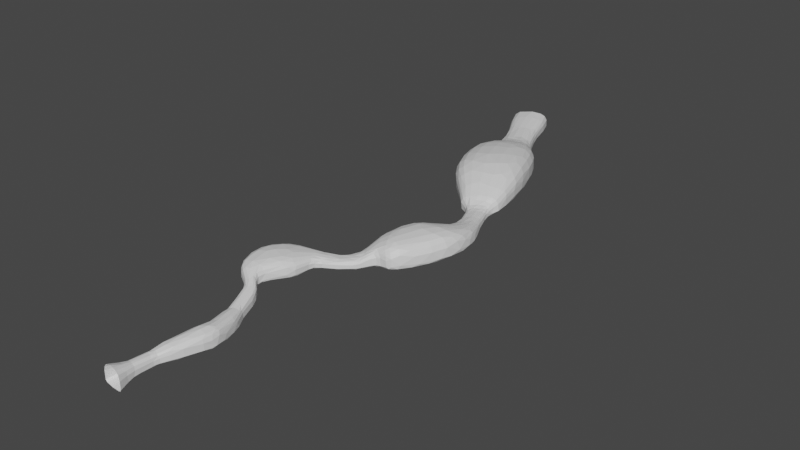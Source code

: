 # Source: Cave.blend  (saved by Blender 3.6.13; exported with 4.5.12 LTS)
import bpy
from mathutils import Matrix  # noqa: F401  (used for matrix-valued properties, if any)

bpy.ops.wm.read_factory_settings(use_empty=True)
scene = bpy.context.scene
scene.name = 'Scene'

# ---- collections
col_collection = bpy.data.collections.new('Collection'); scene.collection.children.link(col_collection)

# ---- materials (node trees are filled in below, after node groups)
mat_material = bpy.data.materials.new('Material')
mat_material.alpha_threshold = 0.0
mat_material.use_transparent_shadow = False
mat_material.roughness = 0.5
mat_material.line_color = (0.0, 0.0, 0.0, 1.0)

# ---- material node trees
mat_material.use_nodes = True; mat_material.node_tree.nodes.clear()
_N = mat_material.node_tree.nodes; _L = mat_material.node_tree.links
n0 = _N.new('ShaderNodeOutputMaterial'); n0.name = 'Material Output'; n0.location = (300, 300)
n1 = _N.new('ShaderNodeBsdfPrincipled'); n1.name = 'Principled BSDF'; n1.location = (10, 300)
n1.distribution = 'GGX'
n1.subsurface_method = 'RANDOM_WALK_SKIN'
n1.inputs[3].default_value = 1.45
n1.inputs[27].default_value = (0.0, 0.0, 0.0, 1.0)
n1.inputs[28].default_value = 1.0
_L.new(n1.outputs[0], n0.inputs[0])
n0.is_active_output = True

# ---- world
world_world = bpy.data.worlds.new('World'); scene.world = world_world
world_world.use_nodes = True; world_world.node_tree.nodes.clear()
_N = world_world.node_tree.nodes; _L = world_world.node_tree.links
n0 = _N.new('ShaderNodeOutputWorld'); n0.name = 'World Output'; n0.location = (300, 300)
n1 = _N.new('ShaderNodeBackground'); n1.name = 'Background'; n1.location = (10, 300)
n1.inputs[0].default_value = (0.05088, 0.05088, 0.05088, 1.0)
_L.new(n1.outputs[0], n0.inputs[0])
n0.is_active_output = True
world_world.color = (0.05088, 0.05088, 0.05088)
world_world.use_sun_shadow = False
world_world.sun_shadow_jitter_overblur = 0.0

# ---- meshes
me_cube = bpy.data.meshes.new('Cube')
me_cube.from_pydata([(-8.415, -277.8, -14.08), (-8.655, -277.8, -36.71), (-10.32, -300.3, -14.05), (-10.56, -300.3, -36.69), (-30.97, -275.9, -13.84), (-31.21, -275.9, -36.47), (-32.87, -298.4, -13.82), (-33.11, -298.4, -36.45), (-7.735, -253.4, -36.04), (-28.57, -251.7, -35.82), (-7.513, -253.4, -15.13), (-28.35, -251.7, -14.91), (3.241, -244.1, -34.56), (-29.04, -235.5, -35.38), (4.017, -243.7, -7.107), (-28.24, -235.1, -7.222), (30.58, -180.2, -33.78), (-11.14, -169.1, -34.32), (31.64, -179.7, 3.664), (-10.05, -168.6, 4.093), (26.04, -151.3, -35.03), (-10.3, -154.5, -36.8), (25.63, -150.5, -2.045), (-10.72, -153.7, -2.963), (16.7, -118.9, -35.84), (-19.88, -121.3, -37.63), (16.29, -118.2, -2.859), (-20.3, -120.6, -3.798), (7.672, -100.9, -33.9), (-19.18, -108.7, -34.07), (7.324, -100.3, -5.959), (-19.52, -108.1, -6.126), (1.219, -90.66, -30.61), (-24.38, -98.06, -30.77), (0.8877, -90.08, -3.976), (-24.71, -97.48, -4.134), (-44.87, -324.0, -45.79), (-44.43, -324.0, -4.222), (-3.002, -327.5, -4.661), (-3.444, -327.5, -46.23), (-78.01, 68.53, 27.03), (1.785, 33.5, 24.04), (-82.21, 65.8, -12.31), (-2.412, 30.78, -15.3), (-9.53, -44.25, -22.02), (-35.13, -51.65, -22.18), (-9.861, -43.68, 4.615), (-35.46, -51.08, 4.457), (-32.49, -31.97, -7.971), (-53.28, -37.98, -8.1), (-32.76, -31.5, 13.66), (-53.55, -37.51, 13.53), (-80.44, -25.28, -11.65), (-80.87, -24.52, 23.32), (-31.43, -14.81, 23.53), (-31.0, -15.56, -11.45), (-10.7, 12.15, -10.68), (-98.68, 23.13, -11.3), (-9.361, 18.09, 28.5), (-97.34, 29.06, 27.89), (-54.92, 88.04, 19.53), (2.77, 65.12, 17.57), (-57.67, 86.26, -6.215), (0.02335, 63.34, -8.173), (-13.88, 101.6, 13.13), (14.84, 78.05, 11.48), (-17.85, 98.73, -6.471), (10.88, 75.18, -8.117), (15.82, 115.1, 9.483), (35.29, 87.77, 10.09), (13.69, 113.7, -8.584), (33.15, 86.29, -7.981), (30.17, 124.0, 10.82), (49.63, 96.63, 11.43), (28.04, 122.5, -7.244), (47.5, 95.14, -6.641), (47.11, 142.6, 14.65), (69.91, 110.5, 15.35), (44.61, 140.8, -6.52), (67.41, 108.8, -5.813), (48.97, 182.8, 31.69), (83.25, 132.9, 34.35), (50.6, 182.9, -4.169), (84.47, 132.6, -3.087), (53.22, 198.8, 37.73), (99.52, 131.4, 41.33), (56.31, 199.6, -5.566), (102.1, 131.8, -4.105), (58.44, 213.5, 42.97), (114.9, 131.3, 47.36), (62.67, 214.9, -6.111), (118.5, 132.1, -4.328), (61.45, 225.3, 46.86), (145.8, 171.9, 46.28), (63.07, 230.1, -2.168), (146.9, 176.0, -5.362), (74.13, 247.8, 47.3), (171.9, 227.7, 51.15), (76.98, 257.0, -1.035), (174.7, 236.3, 0.1243), (93.5, 271.6, 30.19), (167.6, 287.0, 38.72), (95.42, 279.3, -6.548), (169.8, 294.3, -0.05956), (102.3, 307.0, 18.9), (150.2, 324.5, 27.45), (105.1, 310.4, -6.224), (153.3, 327.5, 0.9978), (101.8, 337.8, 16.57), (137.8, 351.8, 21.23), (103.8, 338.1, -2.514), (140.0, 351.7, 1.172), (92.53, 362.5, 15.69), (128.5, 376.4, 20.34), (94.51, 362.8, -3.399), (130.8, 376.3, 0.288), (83.66, 386.1, 14.84), (119.7, 400.0, 19.5), (85.64, 386.3, -4.244), (121.9, 399.9, -0.5579), (60.03, 396.0, 28.36), (126.1, 421.6, 36.9), (63.65, 396.5, -6.668), (130.2, 421.4, 0.09692), (60.03, 396.0, 28.36), (126.1, 421.6, 36.9), (63.65, 396.5, -6.668), (130.2, 421.4, 0.09692), (38.48, 419.9, 48.57), (128.9, 455.4, 51.52), (37.98, 422.7, 0.6825), (128.8, 457.4, 1.12), (-10.25, 462.9, 65.15), (117.6, 513.0, 69.32), (-10.97, 466.9, -2.518), (117.4, 515.8, -1.9), (-39.24, 539.6, 59.9), (88.59, 589.7, 64.07), (-39.95, 543.6, -7.768), (88.39, 592.5, -7.15), (-51.68, 597.2, 49.29), (60.94, 641.4, 52.96), (-52.32, 600.7, -10.34), (60.77, 643.9, -9.795), (-48.85, 663.1, 21.04), (18.51, 689.5, 23.24), (-49.23, 665.2, -14.62), (18.41, 691.0, -14.3), (-57.39, 702.2, 20.02), (-1.454, 724.1, 21.85), (-57.7, 703.9, -9.589), (-1.54, 725.4, -9.318), (-75.06, 747.7, 22.38), (-19.12, 769.7, 24.21), (-75.37, 749.5, -7.229), (-19.21, 770.9, -6.958), (-94.07, 779.7, 27.08), (-26.71, 806.1, 29.28), (-94.45, 781.8, -8.582), (-26.81, 807.6, -8.257), (-106.0, 810.4, 28.67), (-38.62, 836.8, 30.87), (-106.4, 812.5, -6.992), (-38.72, 838.3, -6.666), (-33.06, -298.4, -31.57), (-31.16, -275.9, -31.6), (-28.52, -251.7, -31.32), (-28.87, -235.4, -29.32), (-10.91, -169.0, -26.04), (-10.39, -154.3, -29.51), (-19.97, -121.1, -30.35), (-19.25, -108.5, -28.05), (-24.45, -97.94, -25.03), (-44.77, -324.0, -36.84), (-81.3, 66.39, -3.838), (-35.2, -51.53, -16.44), (-53.34, -37.88, -3.44), (-80.53, -25.12, -4.12), (-98.39, 24.41, -2.855), (-57.08, 86.64, -0.669), (-16.99, 99.34, -2.249), (14.15, 114.0, -4.692), (28.5, 122.8, -3.352), (45.15, 141.2, -1.96), (50.25, 182.8, 3.555), (55.64, 199.4, 3.761), (61.76, 214.6, 4.462), (62.72, 229.1, 8.392), (76.37, 255.0, 9.377), (95.01, 277.6, 1.366), (104.5, 309.7, -0.8119), (103.4, 338.1, 1.598), (94.08, 362.7, 0.7134), (85.21, 386.3, -0.1326), (62.87, 396.4, 0.8775), (62.87, 396.4, 0.8775), (38.08, 422.1, 11.0), (-10.81, 466.0, 12.06), (-39.8, 542.7, 6.809), (-52.18, 600.0, 2.505), (-49.15, 664.8, -6.94), (-57.64, 703.6, -3.21), (-75.3, 749.1, -0.8497), (-94.37, 781.3, -0.9), (-106.3, 812.0, 0.6908), (-8.606, -277.8, -32.06), (-10.51, -300.3, -32.04), (-7.69, -253.4, -31.74), (3.4, -244.0, -28.92), (30.8, -180.1, -26.09), (25.96, -151.1, -28.25), (16.61, -118.8, -29.07), (7.6, -100.8, -28.16), (1.151, -90.54, -25.14), (-3.353, -327.5, -37.69), (-1.549, 31.34, -7.221), (-9.598, -44.14, -16.55), (-32.55, -31.87, -3.526), (-31.09, -15.41, -4.259), (-10.42, 13.37, -2.633), (0.5877, 63.7, -2.883), (11.69, 75.77, -4.09), (33.59, 86.59, -4.269), (47.94, 95.45, -2.929), (67.92, 109.1, -1.464), (84.22, 132.7, 4.606), (101.5, 131.7, 5.231), (117.8, 131.9, 6.293), (146.7, 175.1, 5.249), (174.1, 234.5, 10.61), (169.3, 292.8, 7.908), (152.7, 326.8, 6.434), (139.6, 351.7, 5.293), (130.3, 376.3, 4.409), (121.4, 399.9, 3.563), (129.4, 421.4, 7.659), (129.4, 421.4, 7.659), (128.8, 457.0, 11.48), (117.4, 515.3, 12.74), (88.43, 592.0, 7.485), (60.8, 643.4, 3.1), (18.43, 690.7, -6.584), (-1.522, 725.1, -2.914), (-19.19, 770.7, -0.554), (-26.79, 807.3, -0.5438), (-38.7, 838.0, 1.047)], [], [(0, 2, 6, 4), (7, 36, 39, 3), (164, 165, 4, 6), (5, 7, 3, 1), (205, 206, 2, 0), (205, 0, 10, 207), (166, 167, 15, 11), (165, 166, 11, 4), (1, 8, 9, 5), (4, 11, 10, 0), (15, 19, 18, 14), (8, 12, 13, 9), (11, 15, 14, 10), (207, 208, 12, 8), (168, 169, 23, 19), (208, 209, 16, 12), (167, 168, 19, 15), (12, 16, 17, 13), (210, 211, 24, 20), (16, 20, 21, 17), (19, 23, 22, 18), (209, 210, 20, 16), (170, 171, 31, 27), (169, 170, 27, 23), (20, 24, 25, 21), (23, 27, 26, 22), (31, 35, 34, 30), (24, 28, 29, 25), (27, 31, 30, 26), (211, 212, 28, 24), (212, 213, 32, 28), (171, 172, 35, 31), (28, 32, 33, 29), (2, 38, 37, 6), (206, 214, 38, 2), (164, 173, 36, 7), (219, 215, 43, 56), (59, 40, 41, 58), (56, 43, 42, 57), (40, 60, 61, 41), (32, 44, 45, 33), (172, 175, 47, 35), (213, 216, 44, 32), (35, 47, 46, 34), (175, 176, 51, 47), (44, 48, 49, 45), (47, 51, 50, 46), (216, 217, 48, 44), (51, 53, 54, 50), (48, 55, 52, 49), (176, 177, 53, 51), (217, 218, 55, 48), (53, 59, 58, 54), (178, 174, 40, 59), (218, 219, 56, 55), (177, 178, 59, 53), (55, 56, 57, 52), (43, 63, 62, 42), (174, 179, 60, 40), (215, 220, 63, 43), (60, 64, 65, 61), (220, 221, 67, 63), (179, 180, 64, 60), (63, 67, 66, 62), (221, 222, 71, 67), (222, 223, 75, 71), (64, 68, 69, 65), (67, 71, 70, 66), (180, 181, 68, 64), (72, 76, 77, 73), (68, 72, 73, 69), (71, 75, 74, 70), (181, 182, 72, 68), (224, 225, 83, 79), (75, 79, 78, 74), (182, 183, 76, 72), (223, 224, 79, 75), (225, 226, 87, 83), (76, 80, 81, 77), (79, 83, 82, 78), (183, 184, 80, 76), (87, 91, 90, 86), (80, 84, 85, 81), (83, 87, 86, 82), (184, 185, 84, 80), (185, 186, 88, 84), (226, 227, 91, 87), (84, 88, 89, 85), (91, 95, 94, 90), (88, 92, 93, 89), (227, 228, 95, 91), (186, 187, 92, 88), (187, 188, 96, 92), (229, 230, 103, 99), (228, 229, 99, 95), (92, 96, 97, 93), (95, 99, 98, 94), (100, 104, 105, 101), (96, 100, 101, 97), (99, 103, 102, 98), (188, 189, 100, 96), (107, 111, 110, 106), (103, 107, 106, 102), (189, 190, 104, 100), (230, 231, 107, 103), (111, 115, 114, 110), (190, 191, 108, 104), (231, 232, 111, 107), (104, 108, 109, 105), (233, 234, 119, 115), (191, 192, 112, 108), (232, 233, 115, 111), (108, 112, 113, 109), (234, 235, 123, 119), (112, 116, 117, 113), (115, 119, 118, 114), (192, 193, 116, 112), (123, 127, 126, 122), (116, 120, 121, 117), (119, 123, 122, 118), (193, 194, 120, 116), (236, 237, 131, 127), (194, 195, 124, 120), (235, 236, 127, 123), (120, 124, 125, 121), (196, 197, 132, 128), (124, 128, 129, 125), (127, 131, 130, 126), (195, 196, 128, 124), (238, 239, 139, 135), (237, 238, 135, 131), (128, 132, 133, 129), (131, 135, 134, 130), (139, 143, 142, 138), (132, 136, 137, 133), (135, 139, 138, 134), (197, 198, 136, 132), (240, 241, 147, 143), (198, 199, 140, 136), (239, 240, 143, 139), (136, 140, 141, 137), (200, 201, 148, 144), (140, 144, 145, 141), (143, 147, 146, 142), (199, 200, 144, 140), (242, 243, 155, 151), (241, 242, 151, 147), (144, 148, 149, 145), (147, 151, 150, 146), (155, 159, 158, 154), (148, 152, 153, 149), (151, 155, 154, 150), (201, 202, 152, 148), (244, 245, 163, 159), (202, 203, 156, 152), (243, 244, 159, 155), (152, 156, 157, 153), (156, 160, 161, 157), (159, 163, 162, 158), (203, 204, 160, 156), (158, 162, 204, 203), (154, 158, 203, 202), (150, 154, 202, 201), (142, 146, 200, 199), (146, 150, 201, 200), (138, 142, 199, 198), (134, 138, 198, 197), (126, 130, 196, 195), (130, 134, 197, 196), (122, 126, 195, 194), (118, 122, 194, 193), (114, 118, 193, 192), (110, 114, 192, 191), (106, 110, 191, 190), (102, 106, 190, 189), (98, 102, 189, 188), (94, 98, 188, 187), (90, 94, 187, 186), (86, 90, 186, 185), (82, 86, 185, 184), (78, 82, 184, 183), (74, 78, 183, 182), (70, 74, 182, 181), (66, 70, 181, 180), (62, 66, 180, 179), (42, 62, 179, 174), (52, 57, 178, 177), (57, 42, 174, 178), (49, 52, 177, 176), (45, 49, 176, 175), (33, 45, 175, 172), (6, 37, 173, 164), (29, 33, 172, 171), (21, 25, 170, 169), (25, 29, 171, 170), (13, 17, 168, 167), (17, 21, 169, 168), (5, 9, 166, 165), (9, 13, 167, 166), (7, 5, 165, 164), (153, 157, 244, 243), (157, 161, 245, 244), (145, 149, 242, 241), (149, 153, 243, 242), (137, 141, 240, 239), (141, 145, 241, 240), (129, 133, 238, 237), (133, 137, 239, 238), (121, 125, 236, 235), (125, 129, 237, 236), (117, 121, 235, 234), (109, 113, 233, 232), (113, 117, 234, 233), (105, 109, 232, 231), (101, 105, 231, 230), (93, 97, 229, 228), (97, 101, 230, 229), (89, 93, 228, 227), (85, 89, 227, 226), (81, 85, 226, 225), (73, 77, 224, 223), (77, 81, 225, 224), (69, 73, 223, 222), (65, 69, 222, 221), (61, 65, 221, 220), (41, 61, 220, 215), (54, 58, 219, 218), (50, 54, 218, 217), (46, 50, 217, 216), (34, 46, 216, 213), (58, 41, 215, 219), (3, 39, 214, 206), (30, 34, 213, 212), (26, 30, 212, 211), (18, 22, 210, 209), (22, 26, 211, 210), (14, 18, 209, 208), (10, 14, 208, 207), (1, 205, 207, 8), (1, 3, 206, 205)])
_uv = me_cube.uv_layers.new(name='UVMap')
_uv.uv.foreach_set('vector', [0.625, 0.5, 0.625, 0.75, 0.875, 0.75, 0.875, 0.5, 0.125, 0.75, 0.125, 0.75, 0.375, 0.75, 0.375, 0.75, 0.4289, 0.0, 0.4289, 0.25, 0.625, 0.25, 0.625, 0.0, 0.125, 0.5, 0.125, 0.75, 0.375, 0.75, 0.375, 0.5, 0.4264, 0.5, 0.4264, 0.75, 0.625, 0.75, 0.625, 0.5, 0.4264, 0.5, 0.625, 0.5, 0.625, 0.5, 0.4264, 0.5, 0.4289, 0.25, 0.4237, 0.25, 0.6366, 0.25, 0.625, 0.25, 0.4289, 0.25, 0.4289, 0.25, 0.625, 0.25, 0.625, 0.25, 0.375, 0.5, 0.375, 0.5, 0.125, 0.5, 0.125, 0.5, 0.875, 0.5, 0.875, 0.5, 0.625, 0.5, 0.625, 0.5, 0.8887, 0.5, 0.8823, 0.5, 0.6175, 0.5, 0.6304, 0.5, 0.375, 0.5, 0.366, 0.5, 0.11, 0.5, 0.125, 0.5, 0.875, 0.5, 0.8887, 0.5, 0.6304, 0.5, 0.625, 0.5, 0.4264, 0.5, 0.4204, 0.5, 0.366, 0.5, 0.375, 0.5, 0.4249, 0.25, 0.4255, 0.2427, 0.6332, 0.2427, 0.6338, 0.25, 0.4204, 0.5, 0.4189, 0.5, 0.3676, 0.5, 0.366, 0.5, 0.4237, 0.25, 0.4249, 0.25, 0.6338, 0.25, 0.6366, 0.25, 0.366, 0.5, 0.3676, 0.5, 0.1172, 0.5, 0.11, 0.5, 0.4229, 0.5075, 0.4229, 0.5075, 0.3685, 0.5075, 0.3685, 0.5075, 0.3676, 0.5, 0.3685, 0.5075, 0.1177, 0.5, 0.1172, 0.5, 0.8823, 0.5, 0.8823, 0.5, 0.6332, 0.5075, 0.6175, 0.5, 0.4189, 0.5, 0.4229, 0.5075, 0.3685, 0.5075, 0.3676, 0.5, 0.4255, 0.2427, 0.4255, 0.2427, 0.6332, 0.2427, 0.6332, 0.2427, 0.4255, 0.2427, 0.4255, 0.2427, 0.6332, 0.2427, 0.6332, 0.2427, 0.3685, 0.5075, 0.3685, 0.5075, 0.1177, 0.5, 0.1177, 0.5, 0.8823, 0.5, 0.8823, 0.5, 0.6332, 0.5075, 0.6332, 0.5075, 0.8823, 0.5, 0.8823, 0.5, 0.6332, 0.5075, 0.6332, 0.5075, 0.3685, 0.5075, 0.3685, 0.5075, 0.1177, 0.5, 0.1177, 0.5, 0.8823, 0.5, 0.8823, 0.5, 0.6332, 0.5075, 0.6332, 0.5075, 0.4229, 0.5075, 0.4229, 0.5075, 0.3685, 0.5075, 0.3685, 0.5075, 0.4229, 0.5075, 0.4229, 0.5075, 0.3685, 0.5075, 0.3685, 0.5075, 0.4255, 0.2427, 0.4255, 0.2427, 0.6332, 0.2427, 0.6332, 0.2427, 0.3685, 0.5075, 0.3685, 0.5075, 0.1177, 0.5, 0.1177, 0.5, 0.625, 0.75, 0.625, 0.75, 0.875, 0.75, 0.875, 0.75, 0.4264, 0.75, 0.4264, 0.75, 0.625, 0.75, 0.625, 0.75, 0.4289, 0.0, 0.4289, 0.0, 0.375, 0.0, 0.375, 0.0, 0.4229, 0.5075, 0.4229, 0.5075, 0.3685, 0.5075, 0.3685, 0.5075, 0.8823, 0.5, 0.8823, 0.5, 0.6332, 0.5075, 0.6332, 0.5075, 0.3685, 0.5075, 0.3685, 0.5075, 0.1177, 0.5, 0.1177, 0.5, 0.8823, 0.5, 0.8823, 0.5, 0.6332, 0.5075, 0.6332, 0.5075, 0.3685, 0.5075, 0.3685, 0.5075, 0.1177, 0.5, 0.1177, 0.5, 0.4255, 0.2427, 0.4255, 0.2427, 0.6332, 0.2427, 0.6332, 0.2427, 0.4229, 0.5075, 0.4229, 0.5075, 0.3685, 0.5075, 0.3685, 0.5075, 0.8823, 0.5, 0.8823, 0.5, 0.6332, 0.5075, 0.6332, 0.5075, 0.4255, 0.2427, 0.4255, 0.2427, 0.6332, 0.2427, 0.6332, 0.2427, 0.3685, 0.5075, 0.3685, 0.5075, 0.1177, 0.5, 0.1177, 0.5, 0.8823, 0.5, 0.8823, 0.5, 0.6332, 0.5075, 0.6332, 0.5075, 0.4229, 0.5075, 0.4229, 0.5075, 0.3685, 0.5075, 0.3685, 0.5075, 0.8823, 0.5, 0.8823, 0.5, 0.6332, 0.5075, 0.6332, 0.5075, 0.3685, 0.5075, 0.3685, 0.5075, 0.1177, 0.5, 0.1177, 0.5, 0.4255, 0.2427, 0.4255, 0.2427, 0.6332, 0.2427, 0.6332, 0.2427, 0.4229, 0.5075, 0.4229, 0.5075, 0.3685, 0.5075, 0.3685, 0.5075, 0.8823, 0.5, 0.8823, 0.5, 0.6332, 0.5075, 0.6332, 0.5075, 0.4255, 0.2427, 0.4255, 0.2427, 0.6332, 0.2427, 0.6332, 0.2427, 0.4229, 0.5075, 0.4229, 0.5075, 0.3685, 0.5075, 0.3685, 0.5075, 0.4255, 0.2427, 0.4255, 0.2427, 0.6332, 0.2427, 0.6332, 0.2427, 0.3685, 0.5075, 0.3685, 0.5075, 0.1177, 0.5, 0.1177, 0.5, 0.3685, 0.5075, 0.3685, 0.5075, 0.1177, 0.5, 0.1177, 0.5, 0.4255, 0.2427, 0.4255, 0.2427, 0.6332, 0.2427, 0.6332, 0.2427, 0.4229, 0.5075, 0.4229, 0.5075, 0.3685, 0.5075, 0.3685, 0.5075, 0.8823, 0.5, 0.8823, 0.5, 0.6332, 0.5075, 0.6332, 0.5075, 0.4229, 0.5075, 0.4229, 0.5075, 0.3685, 0.5075, 0.3685, 0.5075, 0.4255, 0.2427, 0.4255, 0.2427, 0.6332, 0.2427, 0.6332, 0.2427, 0.3685, 0.5075, 0.3685, 0.5075, 0.1177, 0.5, 0.1177, 0.5, 0.4229, 0.5075, 0.4229, 0.5075, 0.3685, 0.5075, 0.3685, 0.5075, 0.4229, 0.5075, 0.4229, 0.5075, 0.3685, 0.5075, 0.3685, 0.5075, 0.8823, 0.5, 0.8823, 0.5, 0.6332, 0.5075, 0.6332, 0.5075, 0.3685, 0.5075, 0.3685, 0.5075, 0.1177, 0.5, 0.1177, 0.5, 0.4255, 0.2427, 0.4255, 0.2427, 0.6332, 0.2427, 0.6332, 0.2427, 0.8823, 0.5, 0.8823, 0.5, 0.6332, 0.5075, 0.6332, 0.5075, 0.8823, 0.5, 0.8823, 0.5, 0.6332, 0.5075, 0.6332, 0.5075, 0.3685, 0.5075, 0.3685, 0.5075, 0.1177, 0.5, 0.1177, 0.5, 0.4255, 0.2427, 0.4255, 0.2427, 0.6332, 0.2427, 0.6332, 0.2427, 0.4229, 0.5075, 0.4229, 0.5075, 0.3685, 0.5075, 0.3685, 0.5075, 0.3685, 0.5075, 0.3685, 0.5075, 0.1177, 0.5, 0.1177, 0.5, 0.4255, 0.2427, 0.4255, 0.2427, 0.6332, 0.2427, 0.6332, 0.2427, 0.4229, 0.5075, 0.4229, 0.5075, 0.3685, 0.5075, 0.3685, 0.5075, 0.4229, 0.5075, 0.4229, 0.5075, 0.3685, 0.5075, 0.3685, 0.5075, 0.8823, 0.5, 0.8823, 0.5, 0.6332, 0.5075, 0.6332, 0.5075, 0.3685, 0.5075, 0.3685, 0.5075, 0.1177, 0.5, 0.1177, 0.5, 0.4255, 0.2427, 0.4255, 0.2427, 0.6332, 0.2427, 0.6332, 0.2427, 0.3685, 0.5075, 0.3685, 0.5075, 0.1177, 0.5, 0.1177, 0.5, 0.8823, 0.5, 0.8823, 0.5, 0.6332, 0.5075, 0.6332, 0.5075, 0.3685, 0.5075, 0.3685, 0.5075, 0.1177, 0.5, 0.1177, 0.5, 0.4255, 0.2427, 0.4255, 0.2427, 0.6332, 0.2427, 0.6332, 0.2427, 0.4255, 0.2427, 0.4255, 0.2427, 0.6332, 0.2427, 0.6332, 0.2427, 0.4229, 0.5075, 0.4229, 0.5075, 0.3685, 0.5075, 0.3685, 0.5075, 0.8823, 0.5, 0.8823, 0.5, 0.6332, 0.5075, 0.6332, 0.5075, 0.3685, 0.5075, 0.3685, 0.5075, 0.1177, 0.5, 0.1177, 0.5, 0.8823, 0.5, 0.8823, 0.5, 0.6332, 0.5075, 0.6332, 0.5075, 0.4229, 0.5075, 0.4229, 0.5075, 0.3685, 0.5075, 0.3685, 0.5075, 0.4255, 0.2427, 0.4255, 0.2427, 0.6332, 0.2427, 0.6332, 0.2427, 0.4255, 0.2427, 0.4255, 0.2427, 0.6332, 0.2427, 0.6332, 0.2427, 0.4229, 0.5075, 0.4229, 0.5075, 0.3685, 0.5075, 0.3685, 0.5075, 0.4229, 0.5075, 0.4229, 0.5075, 0.3685, 0.5075, 0.3685, 0.5075, 0.8823, 0.5, 0.8823, 0.5, 0.6332, 0.5075, 0.6332, 0.5075, 0.3685, 0.5075, 0.3685, 0.5075, 0.1177, 0.5, 0.1177, 0.5, 0.8823, 0.5, 0.8823, 0.5, 0.6332, 0.5075, 0.6332, 0.5075, 0.8823, 0.5, 0.8823, 0.5, 0.6332, 0.5075, 0.6332, 0.5075, 0.3685, 0.5075, 0.3685, 0.5075, 0.1177, 0.5, 0.1177, 0.5, 0.4255, 0.2427, 0.4255, 0.2427, 0.6332, 0.2427, 0.6332, 0.2427, 0.3685, 0.5075, 0.3685, 0.5075, 0.1177, 0.5, 0.1177, 0.5, 0.3685, 0.5075, 0.3685, 0.5075, 0.1177, 0.5, 0.1177, 0.5, 0.4255, 0.2427, 0.4255, 0.2427, 0.6332, 0.2427, 0.6332, 0.2427, 0.4229, 0.5075, 0.4229, 0.5075, 0.3685, 0.5075, 0.3685, 0.5075, 0.3685, 0.5075, 0.3685, 0.5075, 0.1177, 0.5, 0.1177, 0.5, 0.4255, 0.2427, 0.4255, 0.2427, 0.6332, 0.2427, 0.6332, 0.2427, 0.4229, 0.5075, 0.4249, 0.5075, 0.3685, 0.5075, 0.3685, 0.5075, 0.8823, 0.5, 0.8823, 0.5, 0.6332, 0.5075, 0.6332, 0.5075, 0.4229, 0.5075, 0.4229, 0.5075, 0.3685, 0.5075, 0.3685, 0.5075, 0.4255, 0.2427, 0.4255, 0.2427, 0.6332, 0.2427, 0.6332, 0.2427, 0.4249, 0.5075, 0.4229, 0.5075, 0.3685, 0.5075, 0.3685, 0.5075, 0.8823, 0.5, 0.8823, 0.5, 0.6332, 0.5075, 0.6332, 0.5075, 0.4229, 0.5075, 0.4229, 0.5075, 0.3685, 0.5075, 0.3685, 0.5075, 0.8823, 0.5, 0.8823, 0.5, 0.6332, 0.5075, 0.6332, 0.5075, 0.3685, 0.5075, 0.3685, 0.5075, 0.1177, 0.5, 0.1177, 0.5, 0.4255, 0.2427, 0.4292, 0.2427, 0.6332, 0.2427, 0.6332, 0.2427, 0.3685, 0.5075, 0.3685, 0.5075, 0.1177, 0.5, 0.1177, 0.5, 0.8823, 0.5, 0.8823, 0.5, 0.6332, 0.5075, 0.6332, 0.5075, 0.3685, 0.5075, 0.3685, 0.5075, 0.1177, 0.5, 0.1177, 0.5, 0.4292, 0.2427, 0.4255, 0.2427, 0.6332, 0.2427, 0.6332, 0.2427, 0.4229, 0.5075, 0.4229, 0.5075, 0.3685, 0.5075, 0.3685, 0.5075, 0.4255, 0.2427, 0.4255, 0.2427, 0.6332, 0.2427, 0.6332, 0.2427, 0.4229, 0.5075, 0.4229, 0.5075, 0.3685, 0.5075, 0.3685, 0.5075, 0.8823, 0.5, 0.8823, 0.5, 0.6332, 0.5075, 0.6332, 0.5075, 0.4255, 0.2427, 0.4255, 0.2427, 0.6332, 0.2427, 0.6332, 0.2427, 0.8823, 0.5, 0.8823, 0.5, 0.6332, 0.5075, 0.6332, 0.5075, 0.3685, 0.5075, 0.3685, 0.5075, 0.1177, 0.5, 0.1177, 0.5, 0.4255, 0.2427, 0.4255, 0.2427, 0.6332, 0.2427, 0.6332, 0.2427, 0.4229, 0.5075, 0.4229, 0.5075, 0.3685, 0.5075, 0.3685, 0.5075, 0.4229, 0.5075, 0.4229, 0.5075, 0.3685, 0.5075, 0.3685, 0.5075, 0.8823, 0.5, 0.8823, 0.5, 0.6332, 0.5075, 0.6332, 0.5075, 0.3685, 0.5075, 0.3685, 0.5075, 0.1177, 0.5, 0.1177, 0.5, 0.3685, 0.5075, 0.3685, 0.5075, 0.1177, 0.5, 0.1177, 0.5, 0.8823, 0.5, 0.8823, 0.5, 0.6332, 0.5075, 0.6332, 0.5075, 0.3685, 0.5075, 0.3685, 0.5075, 0.1177, 0.5, 0.1177, 0.5, 0.4255, 0.2427, 0.4255, 0.2427, 0.6332, 0.2427, 0.6332, 0.2427, 0.4229, 0.5075, 0.4241, 0.5075, 0.3685, 0.5075, 0.3685, 0.5075, 0.4255, 0.2427, 0.4255, 0.2427, 0.6332, 0.2427, 0.6332, 0.2427, 0.4229, 0.5075, 0.4229, 0.5075, 0.3685, 0.5075, 0.3685, 0.5075, 0.8823, 0.5, 0.8823, 0.5, 0.6332, 0.5075, 0.6332, 0.5075, 0.4255, 0.2427, 0.4255, 0.2427, 0.6332, 0.2427, 0.6332, 0.2427, 0.8823, 0.5, 0.8823, 0.5, 0.6332, 0.5075, 0.6332, 0.5075, 0.3685, 0.5075, 0.3685, 0.5075, 0.1177, 0.5, 0.1177, 0.5, 0.4255, 0.2427, 0.4255, 0.2427, 0.6332, 0.2427, 0.6332, 0.2427, 0.4229, 0.5075, 0.4229, 0.5075, 0.3685, 0.5075, 0.3685, 0.5075, 0.4241, 0.5075, 0.4229, 0.5075, 0.3685, 0.5075, 0.3685, 0.5075, 0.8823, 0.5, 0.8823, 0.5, 0.6332, 0.5075, 0.6332, 0.5075, 0.3685, 0.5075, 0.3685, 0.5075, 0.1177, 0.5, 0.1177, 0.5, 0.3685, 0.5075, 0.3685, 0.5075, 0.1177, 0.5, 0.1177, 0.5, 0.8823, 0.5, 0.8823, 0.5, 0.6332, 0.5075, 0.6332, 0.5075, 0.3685, 0.5075, 0.3685, 0.5075, 0.1177, 0.5, 0.1177, 0.5, 0.4255, 0.2427, 0.4255, 0.2427, 0.6332, 0.2427, 0.6332, 0.2427, 0.4229, 0.5075, 0.4229, 0.5075, 0.3685, 0.5075, 0.3685, 0.5075, 0.4255, 0.2427, 0.4255, 0.2427, 0.6332, 0.2427, 0.6332, 0.2427, 0.4229, 0.5075, 0.4229, 0.5075, 0.3685, 0.5075, 0.3685, 0.5075, 0.8823, 0.5, 0.8823, 0.5, 0.6332, 0.5075, 0.6332, 0.5075, 0.8823, 0.5, 0.8823, 0.5, 0.6332, 0.5075, 0.6332, 0.5075, 0.3685, 0.5075, 0.3685, 0.5075, 0.1177, 0.5, 0.1177, 0.5, 0.4255, 0.2427, 0.4255, 0.2427, 0.6332, 0.2427, 0.6332, 0.2427, 0.3685, 0.2427, 0.3685, 0.2427, 0.4255, 0.2427, 0.4255, 0.2427, 0.3685, 0.2427, 0.3685, 0.2427, 0.4255, 0.2427, 0.4255, 0.2427, 0.3685, 0.2427, 0.3685, 0.2427, 0.4255, 0.2427, 0.4255, 0.2427, 0.3685, 0.2427, 0.3685, 0.2427, 0.4255, 0.2427, 0.4255, 0.2427, 0.3685, 0.2427, 0.3685, 0.2427, 0.4255, 0.2427, 0.4255, 0.2427, 0.3685, 0.2427, 0.3685, 0.2427, 0.4255, 0.2427, 0.4255, 0.2427, 0.3685, 0.2427, 0.3685, 0.2427, 0.4255, 0.2427, 0.4255, 0.2427, 0.3685, 0.2427, 0.3685, 0.2427, 0.4255, 0.2427, 0.4255, 0.2427, 0.3685, 0.2427, 0.3685, 0.2427, 0.4255, 0.2427, 0.4255, 0.2427, 0.3685, 0.2427, 0.3685, 0.2427, 0.4255, 0.2427, 0.4255, 0.2427, 0.3685, 0.2427, 0.3685, 0.2427, 0.4255, 0.2427, 0.4292, 0.2427, 0.3685, 0.2427, 0.3685, 0.2427, 0.4292, 0.2427, 0.4255, 0.2427, 0.3685, 0.2427, 0.3685, 0.2427, 0.4255, 0.2427, 0.4255, 0.2427, 0.3685, 0.2427, 0.3685, 0.2427, 0.4255, 0.2427, 0.4255, 0.2427, 0.3685, 0.2427, 0.3685, 0.2427, 0.4255, 0.2427, 0.4255, 0.2427, 0.3685, 0.2427, 0.3685, 0.2427, 0.4255, 0.2427, 0.4255, 0.2427, 0.3685, 0.2427, 0.3685, 0.2427, 0.4255, 0.2427, 0.4255, 0.2427, 0.3685, 0.2427, 0.3685, 0.2427, 0.4255, 0.2427, 0.4255, 0.2427, 0.3685, 0.2427, 0.3685, 0.2427, 0.4255, 0.2427, 0.4255, 0.2427, 0.3685, 0.2427, 0.3685, 0.2427, 0.4255, 0.2427, 0.4255, 0.2427, 0.3685, 0.2427, 0.3685, 0.2427, 0.4255, 0.2427, 0.4255, 0.2427, 0.3685, 0.2427, 0.3685, 0.2427, 0.4255, 0.2427, 0.4255, 0.2427, 0.3685, 0.2427, 0.3685, 0.2427, 0.4255, 0.2427, 0.4255, 0.2427, 0.3685, 0.2427, 0.3685, 0.2427, 0.4255, 0.2427, 0.4255, 0.2427, 0.3685, 0.2427, 0.3685, 0.2427, 0.4255, 0.2427, 0.4255, 0.2427, 0.3685, 0.2427, 0.3685, 0.2427, 0.4255, 0.2427, 0.4255, 0.2427, 0.3685, 0.2427, 0.3685, 0.2427, 0.4255, 0.2427, 0.4255, 0.2427, 0.3685, 0.2427, 0.3685, 0.2427, 0.4255, 0.2427, 0.4255, 0.2427, 0.3685, 0.2427, 0.3685, 0.2427, 0.4255, 0.2427, 0.4255, 0.2427, 0.3685, 0.2427, 0.3685, 0.2427, 0.4255, 0.2427, 0.4255, 0.2427, 0.3685, 0.2427, 0.3685, 0.2427, 0.4255, 0.2427, 0.4255, 0.2427, 0.625, 0.0, 0.625, 0.0, 0.4289, 0.0, 0.4289, 0.0, 0.3685, 0.2427, 0.3685, 0.2427, 0.4255, 0.2427, 0.4255, 0.2427, 0.3685, 0.2427, 0.3685, 0.2427, 0.4255, 0.2427, 0.4255, 0.2427, 0.3685, 0.2427, 0.3685, 0.2427, 0.4255, 0.2427, 0.4255, 0.2427, 0.3653, 0.25, 0.3676, 0.25, 0.4249, 0.25, 0.4237, 0.25, 0.3676, 0.25, 0.3685, 0.2427, 0.4255, 0.2427, 0.4249, 0.25, 0.375, 0.25, 0.375, 0.25, 0.4289, 0.25, 0.4289, 0.25, 0.375, 0.25, 0.3653, 0.25, 0.4237, 0.25, 0.4289, 0.25, 0.375, 0.0, 0.375, 0.25, 0.4289, 0.25, 0.4289, 0.0, 0.6332, 0.5075, 0.6332, 0.5075, 0.4229, 0.5075, 0.4229, 0.5075, 0.6332, 0.5075, 0.6332, 0.5075, 0.4229, 0.5075, 0.4229, 0.5075, 0.6332, 0.5075, 0.6332, 0.5075, 0.4229, 0.5075, 0.4241, 0.5075, 0.6332, 0.5075, 0.6332, 0.5075, 0.4229, 0.5075, 0.4229, 0.5075, 0.6332, 0.5075, 0.6332, 0.5075, 0.4229, 0.5075, 0.4229, 0.5075, 0.6332, 0.5075, 0.6332, 0.5075, 0.4241, 0.5075, 0.4229, 0.5075, 0.6332, 0.5075, 0.6332, 0.5075, 0.4229, 0.5075, 0.4229, 0.5075, 0.6332, 0.5075, 0.6332, 0.5075, 0.4229, 0.5075, 0.4229, 0.5075, 0.6332, 0.5075, 0.6332, 0.5075, 0.4229, 0.5075, 0.4229, 0.5075, 0.6332, 0.5075, 0.6332, 0.5075, 0.4229, 0.5075, 0.4229, 0.5075, 0.6332, 0.5075, 0.6332, 0.5075, 0.4229, 0.5075, 0.4229, 0.5075, 0.6332, 0.5075, 0.6332, 0.5075, 0.4229, 0.5075, 0.4249, 0.5075, 0.6332, 0.5075, 0.6332, 0.5075, 0.4229, 0.5075, 0.4229, 0.5075, 0.6332, 0.5075, 0.6332, 0.5075, 0.4249, 0.5075, 0.4229, 0.5075, 0.6332, 0.5075, 0.6332, 0.5075, 0.4229, 0.5075, 0.4229, 0.5075, 0.6332, 0.5075, 0.6332, 0.5075, 0.4229, 0.5075, 0.4229, 0.5075, 0.6332, 0.5075, 0.6332, 0.5075, 0.4229, 0.5075, 0.4229, 0.5075, 0.6332, 0.5075, 0.6332, 0.5075, 0.4229, 0.5075, 0.4229, 0.5075, 0.6332, 0.5075, 0.6332, 0.5075, 0.4229, 0.5075, 0.4229, 0.5075, 0.6332, 0.5075, 0.6332, 0.5075, 0.4229, 0.5075, 0.4229, 0.5075, 0.6332, 0.5075, 0.6332, 0.5075, 0.4229, 0.5075, 0.4229, 0.5075, 0.6332, 0.5075, 0.6332, 0.5075, 0.4229, 0.5075, 0.4229, 0.5075, 0.6332, 0.5075, 0.6332, 0.5075, 0.4229, 0.5075, 0.4229, 0.5075, 0.6332, 0.5075, 0.6332, 0.5075, 0.4229, 0.5075, 0.4229, 0.5075, 0.6332, 0.5075, 0.6332, 0.5075, 0.4229, 0.5075, 0.4229, 0.5075, 0.6332, 0.5075, 0.6332, 0.5075, 0.4229, 0.5075, 0.4229, 0.5075, 0.6332, 0.5075, 0.6332, 0.5075, 0.4229, 0.5075, 0.4229, 0.5075, 0.6332, 0.5075, 0.6332, 0.5075, 0.4229, 0.5075, 0.4229, 0.5075, 0.6332, 0.5075, 0.6332, 0.5075, 0.4229, 0.5075, 0.4229, 0.5075, 0.6332, 0.5075, 0.6332, 0.5075, 0.4229, 0.5075, 0.4229, 0.5075, 0.6332, 0.5075, 0.6332, 0.5075, 0.4229, 0.5075, 0.4229, 0.5075, 0.375, 0.75, 0.375, 0.75, 0.4264, 0.75, 0.4264, 0.75, 0.6332, 0.5075, 0.6332, 0.5075, 0.4229, 0.5075, 0.4229, 0.5075, 0.6332, 0.5075, 0.6332, 0.5075, 0.4229, 0.5075, 0.4229, 0.5075, 0.6175, 0.5, 0.6332, 0.5075, 0.4229, 0.5075, 0.4189, 0.5, 0.6332, 0.5075, 0.6332, 0.5075, 0.4229, 0.5075, 0.4229, 0.5075, 0.6304, 0.5, 0.6175, 0.5, 0.4189, 0.5, 0.4204, 0.5, 0.625, 0.5, 0.6304, 0.5, 0.4204, 0.5, 0.4264, 0.5, 0.375, 0.5, 0.4264, 0.5, 0.4264, 0.5, 0.375, 0.5, 0.375, 0.5, 0.375, 0.75, 0.4264, 0.75, 0.4264, 0.5])
me_cube.materials.append(mat_material)
me_cube.use_mirror_vertex_groups = False
me_cube.update()

# ---- objects
ob_cube = bpy.data.objects.new('Cube', me_cube)

# ---- transforms, parenting, visibility, modifiers, constraints
ob_cube.location = (0.0, 0.0, 0.0)
ob_cube.scale = (0.5938, 0.5938, 0.5938)
ob_cube.lock_rotations_4d = False
ob_cube.empty_display_type = 'ARROWS'
ob_cube.lineart.crease_threshold = 0.0
_m = ob_cube.modifiers.new('Subdivision', 'SUBSURF')
_m.levels = 3
_m.render_levels = 3
_m = ob_cube.modifiers.new('Displace', 'DISPLACE')
_m = ob_cube.modifiers.new('Decimate', 'DECIMATE')
_m.ratio = 0.04795
_m.use_collapse_triangulate = True

# ---- collection membership
col_collection.objects.link(ob_cube)

# ---- scene / render settings (as saved in the file)
scene.frame_start = 1; scene.frame_end = 250; scene.frame_set(2)
scene.render.engine = 'BLENDER_EEVEE_NEXT'
scene.cycles.sampling_pattern = 'TABULATED_SOBOL'
scene.view_settings.view_transform = 'Filmic'
bpy.context.view_layer.update()

# ---- added for rendering (the .blend has no active camera and no usable light): camera, sun
cam_auto = bpy.data.cameras.new('AutoCamera')
cam_auto.lens = 50.0
cam_auto.sensor_width = 36.0
cam_auto.clip_end = 11616.6
ob_auto_camera = bpy.data.objects.new('AutoCamera', cam_auto)
scene.collection.objects.link(ob_auto_camera)
ob_auto_camera.location = (682.197, -642.638, 536.389)
ob_auto_camera.rotation_euler = (1.09748, -7.21219e-08, 0.694738)
scene.camera = ob_auto_camera
light_auto_sun = bpy.data.lights.new('AutoSun', 'SUN')
light_auto_sun.energy = 3.0
light_auto_sun.angle = 0.0523599
ob_auto_sun = bpy.data.objects.new('AutoSun', light_auto_sun)
scene.collection.objects.link(ob_auto_sun)
ob_auto_sun.rotation_euler = (0.872665, 0.174533, 0.523599)
bpy.context.view_layer.update()
